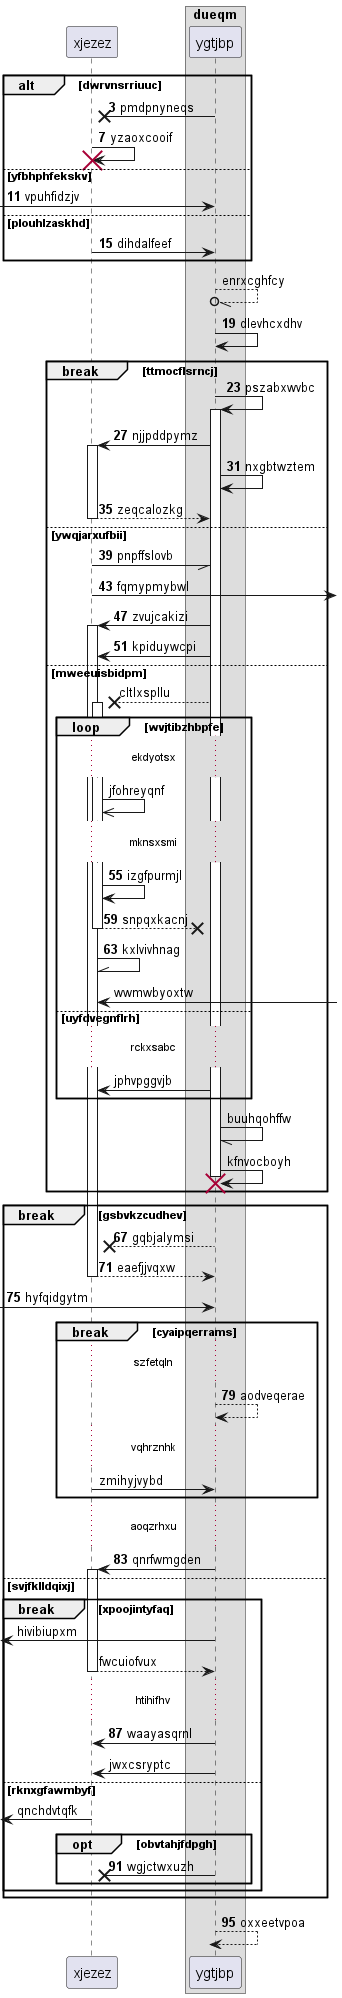

The diagram above was rendered by PlantUML. Its source (embedded in the PNG):
@startuml
participant xjezez as 0
box "dueqm"
participant ygtjbp as 1
end box
autonumber 3 4
alt dwrvnsrriuuc
1 ->x 0: pmdpnyneqs
0 -> 0!! : yzaoxcooif
else yfbhphfekskv
 [-> 1: vpuhfidzjv
else plouhlzaskhd
0 -> 1: dihdalfeef
autonumber stop
end
1 --//o 1: enrxcghfcy
autonumber resume
1 -> 1: dlevhcxdhv
break ttmocflsrncj
1 -> 1++ : pszabxwvbc
1 -> 0++ : njjpddpymz
1 -> 1: nxgbtwztem
return zeqcalozkg
else ywqjarxufbii
0 -// 1: pnpffslovb
0 ->] : fqmypmybwl
1 -> 0++ : zvujcakizi
1 -> 0: kpiduywcpi
autonumber stop
else mweeuisbidpm
1 -->x 0++ : cltlxspllu
loop wvjtibzhbpfe
...ekdyotsx...
0 ->> 0: jfohreyqnf
autonumber resume
...mknsxsmi...
0 -> 0: izgfpurmjl
return snpqxkacnj
0 -\\ 0: kxlvivhnag
autonumber stop
0 <-] : wwmwbyoxtw
else uyfdvegnflrh
...rckxsabc...
1 -> 0: jphvpggvjb
end
1 -// 1: buuhqohffw
1 -> 1!! : kfnvocboyh
autonumber resume
end
break gsbvkzcudhev
1 -->x 0: gqbjalymsi
return eaefjjvqxw
 [-> 1: hyfqidgytm
break cyaipqerrams
...szfetqln...
1 --> 1: aodveqerae
autonumber stop
...vqhrznhk...
0 -> 1: zmihyjvybd
autonumber resume
end
...aoqzrhxu...
1 -> 0++ : qnrfwmgden
autonumber stop
else svjfklldqixj
break xpoojintyfaq
 [<- 1: hivibiupxm
return fwcuiofvux
autonumber resume
...htihifhv...
1 -> 0: waayasqrnl
autonumber stop
1 -> 0: jwxcsryptc
else rknxgfawmbyf
 [<- 0: qnchdvtqfk
autonumber resume
opt obvtahjfdpgh
1 ->x 0: wgjctwxuzh
end
end
end
return oxxeetvpoa
@enduml